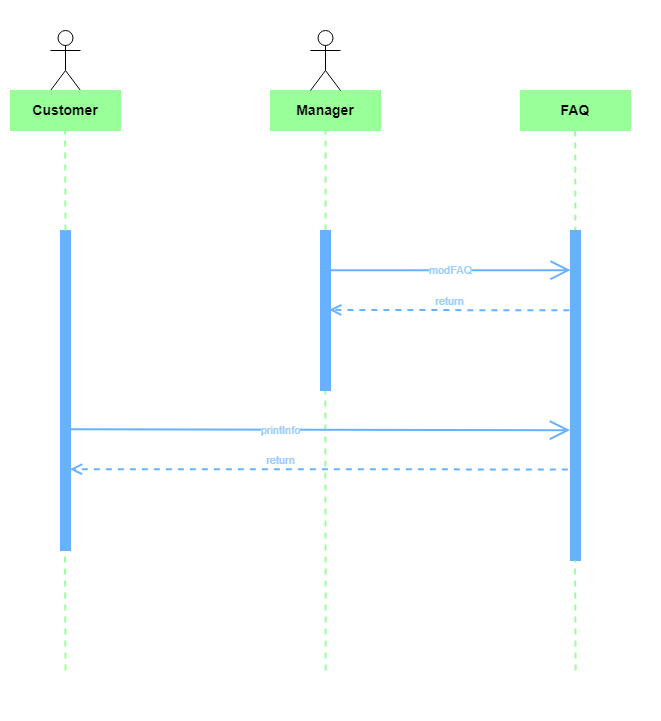

The diagram above was exported from draw.io. Its source (the exported page's mxGraphModel, read from the mxfile embedded in the PNG):
<mxGraphModel dx="1824" dy="982" grid="1" gridSize="10" guides="1" tooltips="1" connect="1" arrows="1" fold="1" page="1" pageScale="1" pageWidth="827" pageHeight="1169" math="0" shadow="0">
  <root>
    <mxCell id="0" />
    <mxCell id="1" parent="0" />
    <mxCell id="u7lDrNS8IBiOWzJpDH68-4" value="" style="rounded=0;whiteSpace=wrap;html=1;strokeColor=none;" vertex="1" parent="1">
      <mxGeometry x="20" y="50" width="660" height="720" as="geometry" />
    </mxCell>
    <mxCell id="RSO3k3L1lT_Ry3NBSbSt-2" value="" style="shape=umlActor;verticalLabelPosition=bottom;verticalAlign=top;html=1;fillColor=#FFFFFF;gradientColor=#ffffff;labelBackgroundColor=#99FF99;fontStyle=1" parent="1" vertex="1">
      <mxGeometry x="70" y="80" width="30" height="60" as="geometry" />
    </mxCell>
    <mxCell id="RSO3k3L1lT_Ry3NBSbSt-4" value="" style="html=1;points=[];perimeter=orthogonalPerimeter;labelBackgroundColor=#99CCFF;fillColor=#66B2FF;gradientColor=none;fontColor=#99CCFF;strokeColor=#66B2FF;" parent="1" vertex="1">
      <mxGeometry x="80" y="280" width="10" height="320" as="geometry" />
    </mxCell>
    <mxCell id="RSO3k3L1lT_Ry3NBSbSt-5" value="" style="endArrow=none;dashed=1;html=1;rounded=0;fontColor=#99CCFF;strokeColor=#99FF99;strokeWidth=2;" parent="1" edge="1">
      <mxGeometry width="50" height="50" relative="1" as="geometry">
        <mxPoint x="85" y="280" as="sourcePoint" />
        <mxPoint x="84.5" y="160" as="targetPoint" />
      </mxGeometry>
    </mxCell>
    <mxCell id="RSO3k3L1lT_Ry3NBSbSt-6" value="" style="endArrow=none;dashed=1;html=1;rounded=0;fontColor=#99CCFF;strokeColor=#99FF99;strokeWidth=2;" parent="1" edge="1">
      <mxGeometry width="50" height="50" relative="1" as="geometry">
        <mxPoint x="85" y="720" as="sourcePoint" />
        <mxPoint x="84.5" y="600" as="targetPoint" />
      </mxGeometry>
    </mxCell>
    <mxCell id="RSO3k3L1lT_Ry3NBSbSt-10" value="Customer" style="rounded=0;whiteSpace=wrap;html=1;labelBackgroundColor=none;fontColor=#000000;strokeColor=#99FF99;fillColor=#99FF99;gradientColor=none;fontStyle=1;fontSize=14;" parent="1" vertex="1">
      <mxGeometry x="30" y="140" width="110" height="40" as="geometry" />
    </mxCell>
    <mxCell id="RSO3k3L1lT_Ry3NBSbSt-12" value="Manager" style="rounded=0;whiteSpace=wrap;html=1;labelBackgroundColor=none;fontColor=#000000;strokeColor=#99FF99;fillColor=#99FF99;gradientColor=none;fontStyle=1;fontSize=14;" parent="1" vertex="1">
      <mxGeometry x="290" y="140" width="110" height="40" as="geometry" />
    </mxCell>
    <mxCell id="RSO3k3L1lT_Ry3NBSbSt-13" value="" style="endArrow=none;dashed=1;html=1;rounded=0;fontColor=#99CCFF;strokeColor=#99FF99;strokeWidth=2;entryX=0.5;entryY=1;entryDx=0;entryDy=0;" parent="1" source="RSO3k3L1lT_Ry3NBSbSt-16" target="RSO3k3L1lT_Ry3NBSbSt-12" edge="1">
      <mxGeometry width="50" height="50" relative="1" as="geometry">
        <mxPoint x="245.21" y="280" as="sourcePoint" />
        <mxPoint x="245" y="190" as="targetPoint" />
      </mxGeometry>
    </mxCell>
    <mxCell id="RSO3k3L1lT_Ry3NBSbSt-17" value="&lt;font&gt;modFAQ&lt;/font&gt;" style="endArrow=open;endSize=16;endFill=0;html=1;rounded=0;fontColor=#99CCFF;strokeColor=#66B2FF;strokeWidth=2;exitX=0.96;exitY=0.248;exitDx=0;exitDy=0;exitPerimeter=0;" parent="1" source="RSO3k3L1lT_Ry3NBSbSt-16" target="RSO3k3L1lT_Ry3NBSbSt-22" edge="1">
      <mxGeometry width="160" relative="1" as="geometry">
        <mxPoint x="90" y="469.99999999999994" as="sourcePoint" />
        <mxPoint x="370" y="430" as="targetPoint" />
      </mxGeometry>
    </mxCell>
    <mxCell id="RSO3k3L1lT_Ry3NBSbSt-18" value="return" style="html=1;verticalAlign=bottom;endArrow=open;dashed=1;endSize=8;rounded=0;fontColor=#99CCFF;strokeColor=#66B2FF;strokeWidth=2;entryX=0.865;entryY=0.496;entryDx=0;entryDy=0;entryPerimeter=0;exitX=-0.116;exitY=0.242;exitDx=0;exitDy=0;exitPerimeter=0;" parent="1" source="RSO3k3L1lT_Ry3NBSbSt-22" target="RSO3k3L1lT_Ry3NBSbSt-16" edge="1">
      <mxGeometry relative="1" as="geometry">
        <mxPoint x="350" y="501" as="sourcePoint" />
        <mxPoint x="180" y="500.79999999999995" as="targetPoint" />
      </mxGeometry>
    </mxCell>
    <mxCell id="RSO3k3L1lT_Ry3NBSbSt-19" value="" style="endArrow=none;dashed=1;html=1;rounded=0;fontColor=#99CCFF;strokeColor=#99FF99;strokeWidth=2;entryX=0.479;entryY=0.993;entryDx=0;entryDy=0;entryPerimeter=0;" parent="1" edge="1" target="RSO3k3L1lT_Ry3NBSbSt-16">
      <mxGeometry width="50" height="50" relative="1" as="geometry">
        <mxPoint x="345.15999999999997" y="720" as="sourcePoint" />
        <mxPoint x="344.65999999999997" y="610" as="targetPoint" />
      </mxGeometry>
    </mxCell>
    <mxCell id="RSO3k3L1lT_Ry3NBSbSt-20" value="FAQ" style="rounded=0;whiteSpace=wrap;html=1;labelBackgroundColor=none;fontColor=#000000;strokeColor=#99FF99;fillColor=#99FF99;gradientColor=none;fontStyle=1;fontSize=14;" parent="1" vertex="1">
      <mxGeometry x="540" y="140" width="110" height="40" as="geometry" />
    </mxCell>
    <mxCell id="RSO3k3L1lT_Ry3NBSbSt-21" value="" style="endArrow=none;dashed=1;html=1;rounded=0;fontColor=#99CCFF;strokeColor=#99FF99;strokeWidth=2;" parent="1" edge="1">
      <mxGeometry width="50" height="50" relative="1" as="geometry">
        <mxPoint x="595.2099999999998" y="450" as="sourcePoint" />
        <mxPoint x="594.71" y="180.0000000000001" as="targetPoint" />
      </mxGeometry>
    </mxCell>
    <mxCell id="RSO3k3L1lT_Ry3NBSbSt-22" value="" style="html=1;points=[];perimeter=orthogonalPerimeter;labelBackgroundColor=#99CCFF;fillColor=#66B2FF;gradientColor=none;fontColor=#99CCFF;strokeColor=#66B2FF;" parent="1" vertex="1">
      <mxGeometry x="590" y="280" width="10" height="330" as="geometry" />
    </mxCell>
    <mxCell id="RSO3k3L1lT_Ry3NBSbSt-23" value="" style="endArrow=none;dashed=1;html=1;rounded=0;fontColor=#99CCFF;strokeColor=#99FF99;strokeWidth=2;" parent="1" edge="1">
      <mxGeometry width="50" height="50" relative="1" as="geometry">
        <mxPoint x="595.0799999999999" y="720" as="sourcePoint" />
        <mxPoint x="594.5799999999999" y="610" as="targetPoint" />
      </mxGeometry>
    </mxCell>
    <mxCell id="RSO3k3L1lT_Ry3NBSbSt-16" value="" style="html=1;points=[];perimeter=orthogonalPerimeter;labelBackgroundColor=#99CCFF;fillColor=#66B2FF;gradientColor=none;fontColor=#99CCFF;strokeColor=#66B2FF;" parent="1" vertex="1">
      <mxGeometry x="340" y="280" width="10" height="160" as="geometry" />
    </mxCell>
    <mxCell id="u7lDrNS8IBiOWzJpDH68-1" value="&lt;font&gt;printInfo&lt;/font&gt;" style="endArrow=open;endSize=16;endFill=0;html=1;rounded=0;fontColor=#99CCFF;strokeColor=#66B2FF;strokeWidth=2;exitX=0.976;exitY=0.621;exitDx=0;exitDy=0;exitPerimeter=0;entryX=-0.052;entryY=0.605;entryDx=0;entryDy=0;entryPerimeter=0;" edge="1" parent="1" source="RSO3k3L1lT_Ry3NBSbSt-4" target="RSO3k3L1lT_Ry3NBSbSt-22">
      <mxGeometry x="-0.1586" y="-1" width="160" relative="1" as="geometry">
        <mxPoint x="225.27999999999992" y="480.00000000000006" as="sourcePoint" />
        <mxPoint x="465.6799999999998" y="480.00000000000006" as="targetPoint" />
        <mxPoint as="offset" />
      </mxGeometry>
    </mxCell>
    <mxCell id="u7lDrNS8IBiOWzJpDH68-2" value="return" style="html=1;verticalAlign=bottom;endArrow=open;dashed=1;endSize=8;rounded=0;fontColor=#99CCFF;strokeColor=#66B2FF;strokeWidth=2;entryX=0.944;entryY=0.746;entryDx=0;entryDy=0;entryPerimeter=0;exitX=-0.264;exitY=0.724;exitDx=0;exitDy=0;exitPerimeter=0;" edge="1" parent="1" source="RSO3k3L1lT_Ry3NBSbSt-22" target="RSO3k3L1lT_Ry3NBSbSt-4">
      <mxGeometry x="0.1542" relative="1" as="geometry">
        <mxPoint x="464.5199999999999" y="520.1800000000001" as="sourcePoint" />
        <mxPoint x="224.32999999999987" y="519.6800000000001" as="targetPoint" />
        <mxPoint as="offset" />
      </mxGeometry>
    </mxCell>
    <mxCell id="u7lDrNS8IBiOWzJpDH68-3" value="" style="shape=umlActor;verticalLabelPosition=bottom;verticalAlign=top;html=1;fillColor=#FFFFFF;gradientColor=#ffffff;labelBackgroundColor=#99FF99;fontStyle=1" vertex="1" parent="1">
      <mxGeometry x="330" y="80" width="30" height="60" as="geometry" />
    </mxCell>
  </root>
</mxGraphModel>